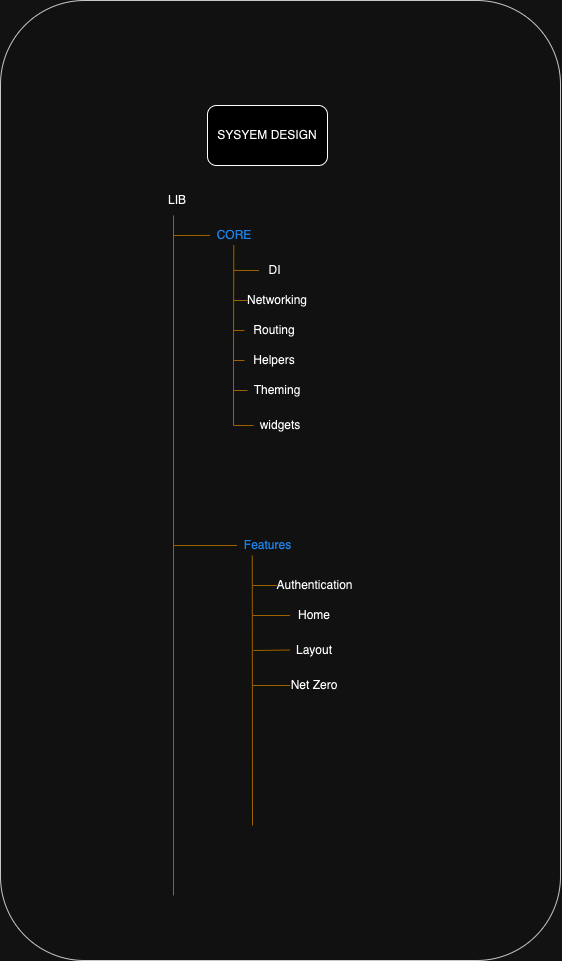

The diagram above was exported from draw.io. Its source (the exported page's mxGraphModel, read from the mxfile embedded in the PNG):
<mxGraphModel dx="3027" dy="1268" grid="1" gridSize="10" guides="1" tooltips="1" connect="1" arrows="1" fold="1" page="1" pageScale="1" pageWidth="827" pageHeight="1169" math="0" shadow="0">
  <root>
    <mxCell id="0" />
    <mxCell id="1" parent="0" />
    <mxCell id="3eYWyfwemC6j7ub_VEHj-36" value="" style="rounded=1;whiteSpace=wrap;html=1;fillColor=#eeeeee;strokeColor=#36393d;" vertex="1" parent="1">
      <mxGeometry x="-687" y="60" width="560" height="960" as="geometry" />
    </mxCell>
    <mxCell id="3eYWyfwemC6j7ub_VEHj-1" value="SYSYEM DESIGN" style="rounded=1;whiteSpace=wrap;html=1;movable=0;resizable=0;rotatable=0;deletable=0;editable=0;locked=1;connectable=0;" vertex="1" parent="1">
      <mxGeometry x="-480" y="165" width="120" height="60" as="geometry" />
    </mxCell>
    <mxCell id="3eYWyfwemC6j7ub_VEHj-2" value="LIB" style="text;html=1;align=center;verticalAlign=middle;whiteSpace=wrap;rounded=0;movable=0;resizable=0;rotatable=0;deletable=0;editable=0;locked=1;connectable=0;" vertex="1" parent="1">
      <mxGeometry x="-540" y="245" width="60" height="30" as="geometry" />
    </mxCell>
    <mxCell id="3eYWyfwemC6j7ub_VEHj-3" value="" style="endArrow=none;html=1;rounded=0;fillColor=#ffcd28;gradientColor=#ffa500;strokeColor=#d79b00;movable=0;resizable=0;rotatable=0;deletable=0;editable=0;locked=1;connectable=0;" edge="1" parent="1">
      <mxGeometry width="50" height="50" relative="1" as="geometry">
        <mxPoint x="-514" y="955" as="sourcePoint" />
        <mxPoint x="-514" y="275" as="targetPoint" />
      </mxGeometry>
    </mxCell>
    <mxCell id="3eYWyfwemC6j7ub_VEHj-4" value="&lt;font color=&quot;#3399ff&quot;&gt;CORE&lt;/font&gt;" style="text;html=1;align=center;verticalAlign=middle;whiteSpace=wrap;rounded=0;movable=0;resizable=0;rotatable=0;deletable=0;editable=0;locked=1;connectable=0;" vertex="1" parent="1">
      <mxGeometry x="-480" y="285" width="54" height="20" as="geometry" />
    </mxCell>
    <mxCell id="3eYWyfwemC6j7ub_VEHj-7" value="" style="endArrow=none;html=1;rounded=0;entryX=0.047;entryY=0.497;entryDx=0;entryDy=0;entryPerimeter=0;fillColor=#ffcd28;gradientColor=#ffa500;strokeColor=#d79b00;movable=0;resizable=0;rotatable=0;deletable=0;editable=0;locked=1;connectable=0;" edge="1" parent="1" target="3eYWyfwemC6j7ub_VEHj-4">
      <mxGeometry width="50" height="50" relative="1" as="geometry">
        <mxPoint x="-514" y="295" as="sourcePoint" />
        <mxPoint x="-484" y="295" as="targetPoint" />
      </mxGeometry>
    </mxCell>
    <mxCell id="3eYWyfwemC6j7ub_VEHj-10" value="DI" style="text;html=1;align=center;verticalAlign=middle;whiteSpace=wrap;rounded=0;movable=0;resizable=0;rotatable=0;deletable=0;editable=0;locked=1;connectable=0;" vertex="1" parent="1">
      <mxGeometry x="-428.5" y="315" width="31" height="30" as="geometry" />
    </mxCell>
    <mxCell id="3eYWyfwemC6j7ub_VEHj-11" value="Networking" style="text;html=1;align=center;verticalAlign=middle;whiteSpace=wrap;rounded=0;movable=0;resizable=0;rotatable=0;deletable=0;editable=0;locked=1;connectable=0;" vertex="1" parent="1">
      <mxGeometry x="-440" y="345" width="60" height="30" as="geometry" />
    </mxCell>
    <mxCell id="3eYWyfwemC6j7ub_VEHj-12" value="Routing" style="text;html=1;align=center;verticalAlign=middle;whiteSpace=wrap;rounded=0;movable=0;resizable=0;rotatable=0;deletable=0;editable=0;locked=1;connectable=0;" vertex="1" parent="1">
      <mxGeometry x="-443" y="375" width="60" height="30" as="geometry" />
    </mxCell>
    <mxCell id="3eYWyfwemC6j7ub_VEHj-13" value="Helpers" style="text;html=1;align=center;verticalAlign=middle;whiteSpace=wrap;rounded=0;movable=0;resizable=0;rotatable=0;deletable=0;editable=0;locked=1;connectable=0;" vertex="1" parent="1">
      <mxGeometry x="-443" y="405" width="60" height="30" as="geometry" />
    </mxCell>
    <mxCell id="3eYWyfwemC6j7ub_VEHj-14" value="Theming" style="text;html=1;align=center;verticalAlign=middle;whiteSpace=wrap;rounded=0;movable=0;resizable=0;rotatable=0;deletable=0;editable=0;locked=1;connectable=0;" vertex="1" parent="1">
      <mxGeometry x="-440" y="435" width="60" height="30" as="geometry" />
    </mxCell>
    <mxCell id="3eYWyfwemC6j7ub_VEHj-15" value="widgets" style="text;html=1;align=center;verticalAlign=middle;whiteSpace=wrap;rounded=0;movable=0;resizable=0;rotatable=0;deletable=0;editable=0;locked=1;connectable=0;" vertex="1" parent="1">
      <mxGeometry x="-434" y="475" width="54" height="20" as="geometry" />
    </mxCell>
    <mxCell id="3eYWyfwemC6j7ub_VEHj-16" value="" style="endArrow=none;html=1;rounded=0;entryX=0.487;entryY=0.992;entryDx=0;entryDy=0;fillColor=#ffcd28;gradientColor=#ffa500;strokeColor=#d79b00;entryPerimeter=0;endSize=6;targetPerimeterSpacing=0;movable=0;resizable=0;rotatable=0;deletable=0;editable=0;locked=1;connectable=0;" edge="1" parent="1" target="3eYWyfwemC6j7ub_VEHj-4">
      <mxGeometry width="50" height="50" relative="1" as="geometry">
        <mxPoint x="-454" y="485" as="sourcePoint" />
        <mxPoint x="-453.03000000000003" y="305" as="targetPoint" />
        <Array as="points">
          <mxPoint x="-454" y="425" />
        </Array>
      </mxGeometry>
    </mxCell>
    <mxCell id="3eYWyfwemC6j7ub_VEHj-17" value="" style="endArrow=none;html=1;rounded=0;entryX=0;entryY=0.5;entryDx=0;entryDy=0;fillColor=#ffcd28;gradientColor=#ffa500;strokeColor=#d79b00;movable=0;resizable=0;rotatable=0;deletable=0;editable=0;locked=1;connectable=0;" edge="1" parent="1" target="3eYWyfwemC6j7ub_VEHj-10">
      <mxGeometry width="50" height="50" relative="1" as="geometry">
        <mxPoint x="-454" y="329.95" as="sourcePoint" />
        <mxPoint x="-430" y="329.94999999999993" as="targetPoint" />
      </mxGeometry>
    </mxCell>
    <mxCell id="3eYWyfwemC6j7ub_VEHj-18" value="" style="endArrow=none;html=1;rounded=0;exitX=0;exitY=0.5;exitDx=0;exitDy=0;fillColor=#ffcd28;gradientColor=#ffa500;strokeColor=#d79b00;movable=0;resizable=0;rotatable=0;deletable=0;editable=0;locked=1;connectable=0;" edge="1" parent="1" source="3eYWyfwemC6j7ub_VEHj-11">
      <mxGeometry width="50" height="50" relative="1" as="geometry">
        <mxPoint x="-424" y="365" as="sourcePoint" />
        <mxPoint x="-454" y="360" as="targetPoint" />
      </mxGeometry>
    </mxCell>
    <mxCell id="3eYWyfwemC6j7ub_VEHj-19" value="" style="endArrow=none;html=1;rounded=0;entryX=0;entryY=0.5;entryDx=0;entryDy=0;fillColor=#ffcd28;gradientColor=#ffa500;strokeColor=#d79b00;movable=0;resizable=0;rotatable=0;deletable=0;editable=0;locked=1;connectable=0;" edge="1" parent="1" target="3eYWyfwemC6j7ub_VEHj-12">
      <mxGeometry width="50" height="50" relative="1" as="geometry">
        <mxPoint x="-454" y="390" as="sourcePoint" />
        <mxPoint x="-404" y="345" as="targetPoint" />
      </mxGeometry>
    </mxCell>
    <mxCell id="3eYWyfwemC6j7ub_VEHj-20" value="" style="endArrow=none;html=1;rounded=0;entryX=0;entryY=0.5;entryDx=0;entryDy=0;fillColor=#ffcd28;gradientColor=#ffa500;strokeColor=#d79b00;movable=0;resizable=0;rotatable=0;deletable=0;editable=0;locked=1;connectable=0;" edge="1" parent="1">
      <mxGeometry width="50" height="50" relative="1" as="geometry">
        <mxPoint x="-454" y="420" as="sourcePoint" />
        <mxPoint x="-443" y="419.97" as="targetPoint" />
      </mxGeometry>
    </mxCell>
    <mxCell id="3eYWyfwemC6j7ub_VEHj-21" value="" style="endArrow=none;html=1;rounded=0;entryX=0;entryY=0.5;entryDx=0;entryDy=0;fillColor=#ffcd28;gradientColor=#ffa500;strokeColor=#d79b00;movable=0;resizable=0;rotatable=0;deletable=0;editable=0;locked=1;connectable=0;" edge="1" parent="1" target="3eYWyfwemC6j7ub_VEHj-14">
      <mxGeometry width="50" height="50" relative="1" as="geometry">
        <mxPoint x="-454" y="450" as="sourcePoint" />
        <mxPoint x="-404" y="405" as="targetPoint" />
      </mxGeometry>
    </mxCell>
    <mxCell id="3eYWyfwemC6j7ub_VEHj-23" value="" style="endArrow=none;html=1;rounded=0;fillColor=#ffcd28;gradientColor=#ffa500;strokeColor=#d79b00;movable=0;resizable=0;rotatable=0;deletable=0;editable=0;locked=1;connectable=0;" edge="1" parent="1">
      <mxGeometry width="50" height="50" relative="1" as="geometry">
        <mxPoint x="-454" y="485" as="sourcePoint" />
        <mxPoint x="-434" y="485" as="targetPoint" />
      </mxGeometry>
    </mxCell>
    <mxCell id="3eYWyfwemC6j7ub_VEHj-24" value="" style="endArrow=none;html=1;rounded=0;entryX=0;entryY=0.5;entryDx=0;entryDy=0;fillColor=#ffcd28;gradientColor=#ffa500;strokeColor=#d79b00;movable=0;resizable=0;rotatable=0;deletable=0;editable=0;locked=1;connectable=0;" edge="1" parent="1" target="3eYWyfwemC6j7ub_VEHj-25">
      <mxGeometry width="50" height="50" relative="1" as="geometry">
        <mxPoint x="-514" y="605" as="sourcePoint" />
        <mxPoint x="-454" y="605" as="targetPoint" />
      </mxGeometry>
    </mxCell>
    <mxCell id="3eYWyfwemC6j7ub_VEHj-25" value="&lt;font color=&quot;#3399ff&quot;&gt;Features&lt;/font&gt;" style="text;html=1;align=center;verticalAlign=middle;whiteSpace=wrap;rounded=0;movable=0;resizable=0;rotatable=0;deletable=0;editable=0;locked=1;connectable=0;" vertex="1" parent="1">
      <mxGeometry x="-450.5" y="595" width="61" height="20" as="geometry" />
    </mxCell>
    <mxCell id="3eYWyfwemC6j7ub_VEHj-26" value="" style="endArrow=none;html=1;rounded=0;entryX=0.25;entryY=1;entryDx=0;entryDy=0;fillColor=#ffcd28;gradientColor=#ffa500;strokeColor=#d79b00;movable=0;resizable=0;rotatable=0;deletable=0;editable=0;locked=1;connectable=0;" edge="1" parent="1" target="3eYWyfwemC6j7ub_VEHj-25">
      <mxGeometry width="50" height="50" relative="1" as="geometry">
        <mxPoint x="-435" y="885" as="sourcePoint" />
        <mxPoint x="-403" y="645" as="targetPoint" />
      </mxGeometry>
    </mxCell>
    <mxCell id="3eYWyfwemC6j7ub_VEHj-27" value="Authentication" style="text;html=1;align=center;verticalAlign=middle;whiteSpace=wrap;rounded=0;movable=0;resizable=0;rotatable=0;deletable=0;editable=0;locked=1;connectable=0;" vertex="1" parent="1">
      <mxGeometry x="-410.75" y="635" width="76.5" height="20" as="geometry" />
    </mxCell>
    <mxCell id="3eYWyfwemC6j7ub_VEHj-28" value="Home" style="text;html=1;align=center;verticalAlign=middle;whiteSpace=wrap;rounded=0;movable=0;resizable=0;rotatable=0;deletable=0;editable=0;locked=1;connectable=0;" vertex="1" parent="1">
      <mxGeometry x="-397.5" y="665" width="50" height="20" as="geometry" />
    </mxCell>
    <mxCell id="3eYWyfwemC6j7ub_VEHj-29" value="Layout" style="text;html=1;align=center;verticalAlign=middle;whiteSpace=wrap;rounded=0;movable=0;resizable=0;rotatable=0;deletable=0;editable=0;locked=1;connectable=0;" vertex="1" parent="1">
      <mxGeometry x="-397.5" y="699.5" width="50" height="20" as="geometry" />
    </mxCell>
    <mxCell id="3eYWyfwemC6j7ub_VEHj-30" value="Net Zero" style="text;html=1;align=center;verticalAlign=middle;whiteSpace=wrap;rounded=0;movable=0;resizable=0;rotatable=0;deletable=0;editable=0;locked=1;connectable=0;" vertex="1" parent="1">
      <mxGeometry x="-397.5" y="735" width="50" height="20" as="geometry" />
    </mxCell>
    <mxCell id="3eYWyfwemC6j7ub_VEHj-31" value="" style="endArrow=none;html=1;rounded=0;entryX=0;entryY=0.5;entryDx=0;entryDy=0;fillColor=#ffcd28;gradientColor=#ffa500;strokeColor=#d79b00;movable=0;resizable=0;rotatable=0;deletable=0;editable=0;locked=1;connectable=0;" edge="1" parent="1" target="3eYWyfwemC6j7ub_VEHj-27">
      <mxGeometry width="50" height="50" relative="1" as="geometry">
        <mxPoint x="-435" y="645" as="sourcePoint" />
        <mxPoint x="-414" y="645" as="targetPoint" />
      </mxGeometry>
    </mxCell>
    <mxCell id="3eYWyfwemC6j7ub_VEHj-32" value="" style="endArrow=none;html=1;rounded=0;entryX=0;entryY=0.5;entryDx=0;entryDy=0;fillColor=#ffcd28;gradientColor=#ffa500;strokeColor=#d79b00;movable=0;resizable=0;rotatable=0;deletable=0;editable=0;locked=1;connectable=0;" edge="1" parent="1" target="3eYWyfwemC6j7ub_VEHj-28">
      <mxGeometry width="50" height="50" relative="1" as="geometry">
        <mxPoint x="-435" y="675" as="sourcePoint" />
        <mxPoint x="-385" y="625" as="targetPoint" />
      </mxGeometry>
    </mxCell>
    <mxCell id="3eYWyfwemC6j7ub_VEHj-33" value="" style="endArrow=none;html=1;rounded=0;entryX=0;entryY=0.5;entryDx=0;entryDy=0;fillColor=#ffcd28;gradientColor=#ffa500;strokeColor=#d79b00;movable=0;resizable=0;rotatable=0;deletable=0;editable=0;locked=1;connectable=0;" edge="1" parent="1" target="3eYWyfwemC6j7ub_VEHj-29">
      <mxGeometry width="50" height="50" relative="1" as="geometry">
        <mxPoint x="-434" y="710" as="sourcePoint" />
        <mxPoint x="-385" y="660" as="targetPoint" />
      </mxGeometry>
    </mxCell>
    <mxCell id="3eYWyfwemC6j7ub_VEHj-34" value="" style="endArrow=none;html=1;rounded=0;entryX=0;entryY=0.5;entryDx=0;entryDy=0;fillColor=#ffcd28;gradientColor=#ffa500;strokeColor=#d79b00;movable=0;resizable=0;rotatable=0;deletable=0;editable=0;locked=1;connectable=0;" edge="1" parent="1" target="3eYWyfwemC6j7ub_VEHj-30">
      <mxGeometry width="50" height="50" relative="1" as="geometry">
        <mxPoint x="-435" y="745" as="sourcePoint" />
        <mxPoint x="-385" y="699.5" as="targetPoint" />
      </mxGeometry>
    </mxCell>
  </root>
</mxGraphModel>